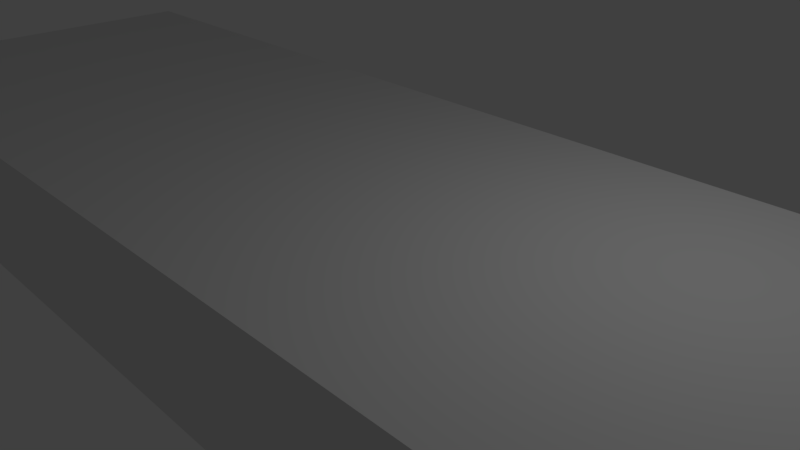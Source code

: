 # Source: maze_floor_3x10.blend  (saved by Blender 2.79.0; exported with 4.5.12 LTS)
import bpy
from mathutils import Matrix  # noqa: F401  (used for matrix-valued properties, if any)

bpy.ops.wm.read_factory_settings(use_empty=True)
scene = bpy.context.scene
scene.name = 'Scene'

# ---- collections
col_collection_1 = bpy.data.collections.new('Collection 1'); scene.collection.children.link(col_collection_1)

# ---- materials (node trees are filled in below, after node groups)
mat_material = bpy.data.materials.new('Material')
mat_material.alpha_threshold = 0.0
mat_material.use_transparent_shadow = False
mat_material.roughness = 0.5
mat_material.line_color = (0.0, 0.0, 0.0, 1.0)

# ---- material node trees

# ---- world
world_world = bpy.data.worlds.new('World'); scene.world = world_world
world_world.color = (0.05088, 0.05088, 0.05088)
world_world.use_sun_shadow = False
world_world.sun_shadow_jitter_overblur = 0.0
world_world.cycles.sampling_method = 'MANUAL'

# ---- cameras
cam_camera = bpy.data.cameras.new('Camera')
cam_camera.clip_end = 100.0
cam_camera.lens = 35.0
cam_camera.sensor_width = 32.0
cam_camera.sensor_height = 18.0
cam_camera.ortho_scale = 7.314
cam_camera.dof.focus_distance = 0.0
cam_camera.dof.aperture_fstop = 128.0

# ---- lights
light_lamp = bpy.data.lights.new('Lamp', 'POINT')
light_lamp.transmission_factor = 0.0
light_lamp.cutoff_distance = 30.0
light_lamp.energy = 100.0
light_lamp.shadow_buffer_clip_start = 1.001
light_lamp.shadow_soft_size = 0.1
light_lamp.shadow_maximum_resolution = 0.006
light_lamp.use_absolute_resolution = True

# ---- meshes
me_cube = bpy.data.meshes.new('Cube')
me_cube.from_pydata([(10.0, 3.0, 1.0), (-10.0, 3.0, 1.0), (-10.0, -3.0, 1.0), (10.0, -3.0, 1.0), (10.0, 3.0, -1.0), (-10.0, 3.0, -1.0), (-10.0, -3.0, -1.0), (10.0, -3.0, -1.0)], [], [(0, 1, 2, 3), (4, 7, 6, 5), (0, 4, 5, 1), (1, 5, 6, 2), (2, 6, 7, 3), (4, 0, 3, 7)])
_uv = me_cube.uv_layers.new(name='UVMap')
_uv.uv.foreach_set('vector', [0.6667, 2.384e-07, 0.6667, 1.0, 0.3333, 1.0, 0.3333, 0.0, 0.3333, 1.0, 1.325e-08, 1.0, 0.0, 4.768e-07, 0.3333, 0.0, 0.7778, 1.0, 0.6667, 1.0, 0.6667, 0.0, 0.7778, 2.861e-07, 1.0, 0.3, 0.8889, 0.3, 0.8889, 0.0, 1.0, 2.384e-08, 0.8889, 1.0, 0.7778, 1.0, 0.7778, 2.384e-07, 0.8889, 0.0, 0.8889, 0.3, 1.0, 0.3, 1.0, 0.6, 0.8889, 0.6])
me_cube.materials.append(mat_material)
me_cube.use_remesh_preserve_volume = False
me_cube.use_remesh_preserve_attributes = False
me_cube.use_mirror_vertex_groups = False
me_cube.update()

# ---- objects
ob_cube = bpy.data.objects.new('Cube', me_cube)
ob_lamp = bpy.data.objects.new('Lamp', light_lamp)
ob_camera = bpy.data.objects.new('Camera', cam_camera)

# ---- transforms, parenting, visibility, modifiers, constraints
ob_cube.location = (0.0, 0.0, 0.0)
ob_cube.lock_rotations_4d = False
ob_cube.empty_display_type = 'ARROWS'
ob_cube.lineart.crease_threshold = 0.0
ob_lamp.location = (4.076, 1.005, 5.904)
ob_lamp.rotation_euler = (0.6503, 0.05522, 1.866)
ob_lamp.lock_rotations_4d = False
ob_lamp.empty_display_type = 'ARROWS'
ob_lamp.color = (0.0, 0.0, 0.0, 0.0)
ob_lamp.lineart.crease_threshold = 0.0
ob_camera.location = (7.481, -6.508, 5.344)
ob_camera.rotation_euler = (1.109, 0.0, 0.8149)
ob_camera.lock_rotations_4d = False
ob_camera.empty_display_type = 'ARROWS'
ob_camera.color = (0.0, 0.0, 0.0, 0.0)
ob_camera.display_type = 'WIRE'
ob_camera.lineart.crease_threshold = 0.0

# ---- collection membership
col_collection_1.objects.link(ob_cube)
col_collection_1.objects.link(ob_lamp)
col_collection_1.objects.link(ob_camera)

# ---- scene / render settings (as saved in the file)
scene.camera = ob_camera
scene.frame_start = 1; scene.frame_end = 250; scene.frame_set(1)
scene.render.engine = 'BLENDER_EEVEE_NEXT'
scene.render.resolution_percentage = 50
scene.render.dither_intensity = 0.0
scene.cycles.use_denoising = False
scene.cycles.samples = 128
scene.cycles.sampling_pattern = 'TABULATED_SOBOL'
scene.cycles.use_adaptive_sampling = False
scene.cycles.use_light_tree = False
scene.cycles.blur_glossy = 0.0
scene.cycles.sample_clamp_indirect = 0.0
scene.view_settings.view_transform = 'Standard'
bpy.context.view_layer.update()
